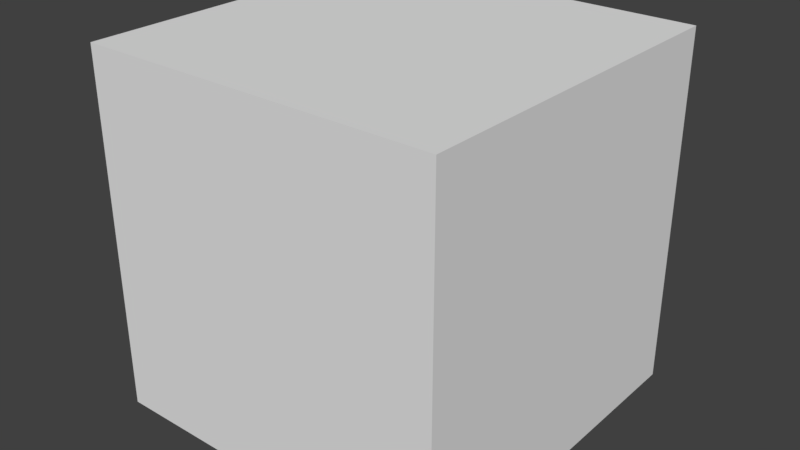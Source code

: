 # Source: pathBlockMesh.blend  (saved by Blender 2.78.0; exported with 4.5.12 LTS)
import bpy
from mathutils import Matrix  # noqa: F401  (used for matrix-valued properties, if any)

bpy.ops.wm.read_factory_settings(use_empty=True)
scene = bpy.context.scene
scene.name = 'Scene'

# ---- collections
col_collection_1 = bpy.data.collections.new('Collection 1'); scene.collection.children.link(col_collection_1)

# ---- materials (node trees are filled in below, after node groups)
mat_material = bpy.data.materials.new('Material')
mat_material.alpha_threshold = 0.0
mat_material.use_transparent_shadow = False
mat_material.roughness = 0.5
mat_material.line_color = (0.0, 0.0, 0.0, 1.0)

# ---- material node trees

# ---- world
world_world = bpy.data.worlds.new('World'); scene.world = world_world
world_world.color = (0.05088, 0.05088, 0.05088)
world_world.use_sun_shadow = False
world_world.sun_shadow_jitter_overblur = 0.0
world_world.cycles.sampling_method = 'MANUAL'

# ---- meshes
me_cube_005 = bpy.data.meshes.new('Cube.005')
me_cube_005.from_pydata([(0.5, 0.5, -0.5), (-0.5, 0.5, -0.5), (0.5, -0.5, -0.5), (-0.5, -0.5, -0.5)], [], [(0, 1, 3, 2)])
_uv = me_cube_005.uv_layers.new(name='UVMap')
_uv.uv.foreach_set('vector', [0.9999, 0.9999, 9.998e-05, 0.9999, 9.998e-05, 9.998e-05, 0.9999, 0.0001001])
me_cube_005.materials.append(mat_material)
me_cube_005.use_remesh_preserve_volume = False
me_cube_005.use_remesh_preserve_attributes = False
me_cube_005.use_mirror_vertex_groups = False
me_cube_005.update()
me_cube_004 = bpy.data.meshes.new('Cube.004')
me_cube_004.from_pydata([(0.5, -0.5, 0.5), (-0.5, -0.5, 0.5), (0.5, 0.5, 0.5), (-0.5, 0.5, 0.5)], [], [(0, 1, 3, 2)])
_uv = me_cube_004.uv_layers.new(name='UVMap')
_uv.uv.foreach_set('vector', [9.998e-05, 0.9999, 0.0001, 0.0001002, 0.9999, 9.998e-05, 0.9999, 0.9999])
me_cube_004.materials.append(mat_material)
me_cube_004.use_remesh_preserve_volume = False
me_cube_004.use_remesh_preserve_attributes = False
me_cube_004.use_mirror_vertex_groups = False
me_cube_004.update()
me_cube_003 = bpy.data.meshes.new('Cube.003')
me_cube_003.from_pydata([(0.5, 0.5, -0.5), (0.5, -0.5, -0.5), (0.5, 0.5, 0.5), (0.5, -0.5, 0.5)], [], [(0, 1, 3, 2)])
_uv = me_cube_003.uv_layers.new(name='UVMap')
_uv.uv.foreach_set('vector', [0.9999, 9.998e-05, 0.9999, 0.9999, 9.998e-05, 0.9999, 0.0001, 0.0001005])
me_cube_003.materials.append(mat_material)
me_cube_003.use_remesh_preserve_volume = False
me_cube_003.use_remesh_preserve_attributes = False
me_cube_003.use_mirror_vertex_groups = False
me_cube_003.update()
me_cube_002 = bpy.data.meshes.new('Cube.002')
me_cube_002.from_pydata([(-0.5, -0.5, -0.5), (-0.5, 0.5, -0.5), (-0.5, -0.5, 0.5), (-0.5, 0.5, 0.5)], [], [(0, 1, 3, 2)])
_uv = me_cube_002.uv_layers.new(name='UVMap')
_uv.uv.foreach_set('vector', [9.998e-05, 9.998e-05, 0.9999, 0.0001001, 0.9999, 0.9999, 0.0001005, 0.9999])
me_cube_002.materials.append(mat_material)
me_cube_002.use_remesh_preserve_volume = False
me_cube_002.use_remesh_preserve_attributes = False
me_cube_002.use_mirror_vertex_groups = False
me_cube_002.update()
me_cube_001 = bpy.data.meshes.new('Cube.001')
me_cube_001.from_pydata([(0.5, 0.5, 0.5), (-0.5, 0.5, 0.5), (0.5, 0.5, -0.5), (-0.5, 0.5, -0.5)], [], [(0, 1, 3, 2)])
_uv = me_cube_001.uv_layers.new(name='UVMap')
_uv.uv.foreach_set('vector', [0.9999, 0.9999, 0.0001003, 0.9999, 9.998e-05, 0.0001002, 0.9999, 9.998e-05])
me_cube_001.materials.append(mat_material)
me_cube_001.use_remesh_preserve_volume = False
me_cube_001.use_remesh_preserve_attributes = False
me_cube_001.use_mirror_vertex_groups = False
me_cube_001.update()
me_cube = bpy.data.meshes.new('Cube')
me_cube.from_pydata([(0.5, -0.5, -0.5), (-0.5, -0.5, -0.5), (0.5, -0.5, 0.5), (-0.5, -0.5, 0.5)], [], [(0, 1, 3, 2)])
_uv = me_cube.uv_layers.new(name='UVMap')
_uv.uv.foreach_set('vector', [0.9999, 9.998e-05, 0.9999, 0.9999, 0.0001001, 0.9999, 9.998e-05, 0.0001006])
me_cube.materials.append(mat_material)
me_cube.use_remesh_preserve_volume = False
me_cube.use_remesh_preserve_attributes = False
me_cube.use_mirror_vertex_groups = False
me_cube.update()

# ---- objects
ob_pathfloormesh = bpy.data.objects.new('pathFloorMesh', me_cube_005)
ob_pathceilingmesh = bpy.data.objects.new('pathCeilingMesh', me_cube_004)
ob_pathleftwallmesh = bpy.data.objects.new('pathLeftWallMesh', me_cube_003)
ob_pathrightwallmesh = bpy.data.objects.new('pathRightWallMesh', me_cube_002)
ob_pathfrontwallmesh = bpy.data.objects.new('pathFrontWallMesh', me_cube_001)
ob_pathbackwallmesh = bpy.data.objects.new('pathBackWallMesh', me_cube)

# ---- transforms, parenting, visibility, modifiers, constraints
ob_pathfloormesh.location = (0.0, 0.0, 0.0)
ob_pathfloormesh.lock_rotations_4d = False
ob_pathfloormesh.empty_display_type = 'ARROWS'
ob_pathfloormesh.lineart.crease_threshold = 0.0
ob_pathceilingmesh.location = (0.0, 0.0, 0.0)
ob_pathceilingmesh.rotation_euler = (0.0, 2.099e-07, 0.0)
ob_pathceilingmesh.lock_rotations_4d = False
ob_pathceilingmesh.empty_display_type = 'ARROWS'
ob_pathceilingmesh.lineart.crease_threshold = 0.0
ob_pathleftwallmesh.location = (0.0, 0.0, 0.0)
ob_pathleftwallmesh.lock_rotations_4d = False
ob_pathleftwallmesh.empty_display_type = 'ARROWS'
ob_pathleftwallmesh.lineart.crease_threshold = 0.0
ob_pathrightwallmesh.location = (0.0, 0.0, 0.0)
ob_pathrightwallmesh.lock_rotations_4d = False
ob_pathrightwallmesh.empty_display_type = 'ARROWS'
ob_pathrightwallmesh.lineart.crease_threshold = 0.0
ob_pathfrontwallmesh.location = (0.0, 0.0, 0.0)
ob_pathfrontwallmesh.lock_rotations_4d = False
ob_pathfrontwallmesh.empty_display_type = 'ARROWS'
ob_pathfrontwallmesh.lineart.crease_threshold = 0.0
ob_pathbackwallmesh.location = (0.0, 0.0, 0.0)
ob_pathbackwallmesh.lock_rotations_4d = False
ob_pathbackwallmesh.empty_display_type = 'ARROWS'
ob_pathbackwallmesh.lineart.crease_threshold = 0.0

# ---- collection membership
col_collection_1.objects.link(ob_pathfloormesh)
col_collection_1.objects.link(ob_pathceilingmesh)
col_collection_1.objects.link(ob_pathleftwallmesh)
col_collection_1.objects.link(ob_pathrightwallmesh)
col_collection_1.objects.link(ob_pathfrontwallmesh)
col_collection_1.objects.link(ob_pathbackwallmesh)

# ---- scene / render settings (as saved in the file)
scene.frame_start = 1; scene.frame_end = 250; scene.frame_set(1)
scene.render.engine = 'BLENDER_EEVEE_NEXT'
scene.render.resolution_percentage = 50
scene.render.dither_intensity = 0.0
scene.cycles.use_denoising = False
scene.cycles.samples = 128
scene.cycles.sampling_pattern = 'TABULATED_SOBOL'
scene.cycles.light_sampling_threshold = 0.0
scene.cycles.use_adaptive_sampling = False
scene.cycles.use_light_tree = False
scene.cycles.blur_glossy = 0.0
scene.cycles.sample_clamp_indirect = 0.0
scene.view_settings.view_transform = 'Standard'
bpy.context.view_layer.update()

# ---- added for rendering (the .blend has no active camera and no usable light): camera, sun
cam_auto = bpy.data.cameras.new('AutoCamera')
cam_auto.lens = 50.0
cam_auto.sensor_width = 36.0
cam_auto.clip_end = 1000.0
ob_auto_camera = bpy.data.objects.new('AutoCamera', cam_auto)
scene.collection.objects.link(ob_auto_camera)
ob_auto_camera.location = (1.60254, -1.92304, 1.28203)
ob_auto_camera.rotation_euler = (1.09748, -7.21219e-08, 0.694738)
scene.camera = ob_auto_camera
light_auto_sun = bpy.data.lights.new('AutoSun', 'SUN')
light_auto_sun.energy = 3.0
light_auto_sun.angle = 0.0523599
ob_auto_sun = bpy.data.objects.new('AutoSun', light_auto_sun)
scene.collection.objects.link(ob_auto_sun)
ob_auto_sun.rotation_euler = (0.872665, 0.174533, 0.523599)
bpy.context.view_layer.update()

